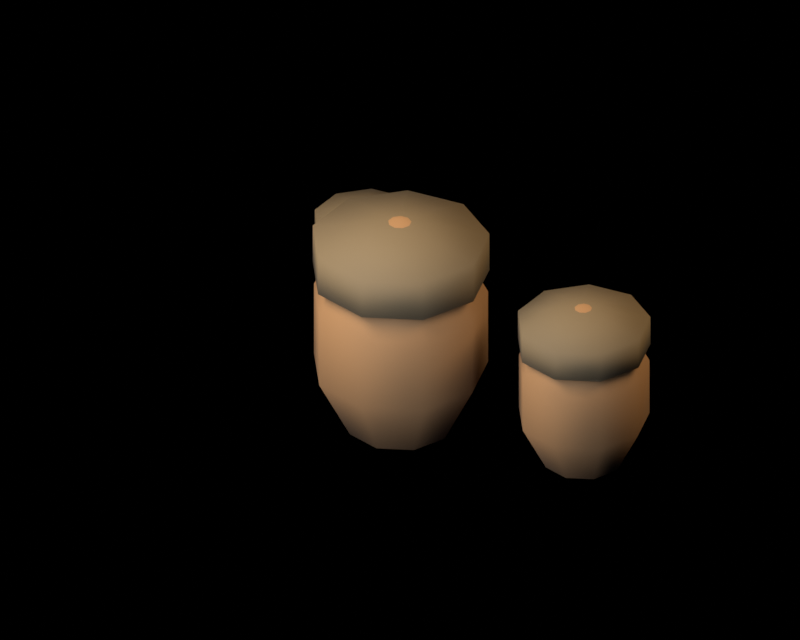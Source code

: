 # Source: woodland-acorn-cache.blend  (saved by Blender 5.2.44; exported with 4.5.12 LTS)
import bpy
from mathutils import Matrix  # noqa: F401  (used for matrix-valued properties, if any)

bpy.ops.wm.read_factory_settings(use_empty=True)
scene = bpy.context.scene
scene.name = 'Scene'

# ---- collections
col_original_woodland_scenery = bpy.data.collections.new('Original woodland scenery'); scene.collection.children.link(col_original_woodland_scenery)
col_studio = bpy.data.collections.new('Studio'); scene.collection.children.link(col_studio)

# ---- materials (node trees are filled in below, after node groups)
mat_muted_acorn_shell = bpy.data.materials.new('Muted acorn shell')
mat_muted_acorn_shell.diffuse_color = (0.2195, 0.117, 0.04519, 1.0)
mat_acorn_caps = bpy.data.materials.new('Acorn caps')
mat_acorn_caps.diffuse_color = (0.1119, 0.08022, 0.0382, 1.0)

# ---- material node trees
mat_muted_acorn_shell.use_nodes = True; mat_muted_acorn_shell.node_tree.nodes.clear()
_N = mat_muted_acorn_shell.node_tree.nodes; _L = mat_muted_acorn_shell.node_tree.links
n0 = _N.new('ShaderNodeBsdfPrincipled'); n0.name = 'Principled BSDF'; n0.location = (-200, 100)
n0.inputs[0].default_value = (0.2195, 0.117, 0.04519, 1.0)
n0.inputs[2].default_value = 0.86
n0.inputs[10].default_value = 0.005
n1 = _N.new('ShaderNodeOutputMaterial'); n1.name = 'Material Output'; n1.location = (200, 100)
_L.new(n0.outputs[0], n1.inputs[0])
n1.is_active_output = True
mat_acorn_caps.use_nodes = True; mat_acorn_caps.node_tree.nodes.clear()
_N = mat_acorn_caps.node_tree.nodes; _L = mat_acorn_caps.node_tree.links
n0 = _N.new('ShaderNodeBsdfPrincipled'); n0.name = 'Principled BSDF'; n0.location = (-200, 100)
n0.inputs[0].default_value = (0.1119, 0.08022, 0.0382, 1.0)
n0.inputs[2].default_value = 0.86
n0.inputs[10].default_value = 0.005
n1 = _N.new('ShaderNodeOutputMaterial'); n1.name = 'Material Output'; n1.location = (200, 100)
_L.new(n0.outputs[0], n1.inputs[0])
n1.is_active_output = True

# ---- world
world_studio___pure_black_background = bpy.data.worlds.new('Studio · pure black background'); scene.world = world_studio___pure_black_background
world_studio___pure_black_background.use_nodes = True; world_studio___pure_black_background.node_tree.nodes.clear()
_N = world_studio___pure_black_background.node_tree.nodes; _L = world_studio___pure_black_background.node_tree.links
n0 = _N.new('ShaderNodeBackground'); n0.name = 'Background'; n0.location = (-200, 100)
n0.inputs[0].default_value = (0.0, 0.0, 0.0, 1.0)
n0.inputs[1].default_value = 0.0
n1 = _N.new('ShaderNodeOutputWorld'); n1.name = 'World Output'; n1.location = (200, 100)
_L.new(n0.outputs[0], n1.inputs[0])
n1.is_active_output = True

# ---- cameras
cam_reference_orthographic_lens = bpy.data.cameras.new('Reference orthographic lens')
cam_reference_orthographic_lens.type = 'ORTHO'
cam_reference_orthographic_lens.ortho_scale = 3.0

# ---- lights
light_warm_key = bpy.data.lights.new('Warm key', 'AREA')
light_warm_key.color = (1.0, 0.84, 0.67)
light_warm_key.energy = 300.0
light_warm_key.shape = 'DISK'
light_warm_key.size = 2.5
light_soft_front_fill = bpy.data.lights.new('Soft front fill', 'AREA')
light_soft_front_fill.color = (0.78, 0.84, 1.0)
light_soft_front_fill.energy = 162.5
light_soft_front_fill.shape = 'DISK'
light_soft_front_fill.size = 3.0
light_amber_right_rim = bpy.data.lights.new('Amber right rim', 'AREA')
light_amber_right_rim.color = (1.0, 0.74, 0.47)
light_amber_right_rim.energy = 125.0
light_amber_right_rim.shape = 'DISK'
light_amber_right_rim.size = 2.0

# ---- meshes
me_acorn_shell = bpy.data.meshes.new('Acorn shell')
me_acorn_shell.from_pydata([(0.0, 0.0, 0.95), (0.2057, 0.0, 0.8545), (0.1576, 0.1322, 0.8545), (0.03572, 0.2026, 0.8545), (-0.1029, 0.1782, 0.8545), (-0.1933, 0.07036, 0.8545), (-0.1933, -0.07036, 0.8545), (-0.1029, -0.1782, 0.8545), (0.03572, -0.2026, 0.8545), (0.1576, -0.1322, 0.8545), (0.3329, 0.0, 0.6045), (0.255, 0.214, 0.6045), (0.0578, 0.3278, 0.6045), (-0.1664, 0.2883, 0.6045), (-0.3128, 0.1138, 0.6045), (-0.3128, -0.1138, 0.6045), (-0.1664, -0.2883, 0.6045), (0.0578, -0.3278, 0.6045), (0.255, -0.214, 0.6045), (0.3329, 0.0, 0.2955), (0.255, 0.214, 0.2955), (0.0578, 0.3278, 0.2955), (-0.1664, 0.2883, 0.2955), (-0.3128, 0.1138, 0.2955), (-0.3128, -0.1138, 0.2955), (-0.1664, -0.2883, 0.2955), (0.0578, -0.3278, 0.2955), (0.255, -0.214, 0.2955), (0.2057, 0.0, 0.04549), (0.1576, 0.1322, 0.04549), (0.03572, 0.2026, 0.04549), (-0.1029, 0.1782, 0.04549), (-0.1933, 0.07036, 0.04549), (-0.1933, -0.07036, 0.04549), (-0.1029, -0.1782, 0.04549), (0.03572, -0.2026, 0.04549), (0.1576, -0.1322, 0.04549), (0.0, 0.0, -0.05)], [], [(0, 1, 2), (0, 2, 3), (0, 3, 4), (0, 4, 5), (0, 5, 6), (0, 6, 7), (0, 7, 8), (0, 8, 9), (0, 9, 1), (1, 10, 11, 2), (2, 11, 12, 3), (3, 12, 13, 4), (4, 13, 14, 5), (5, 14, 15, 6), (6, 15, 16, 7), (7, 16, 17, 8), (8, 17, 18, 9), (9, 18, 10, 1), (10, 19, 20, 11), (11, 20, 21, 12), (12, 21, 22, 13), (13, 22, 23, 14), (14, 23, 24, 15), (15, 24, 25, 16), (16, 25, 26, 17), (17, 26, 27, 18), (18, 27, 19, 10), (19, 28, 29, 20), (20, 29, 30, 21), (21, 30, 31, 22), (22, 31, 32, 23), (23, 32, 33, 24), (24, 33, 34, 25), (25, 34, 35, 26), (26, 35, 36, 27), (27, 36, 28, 19), (37, 29, 28), (37, 30, 29), (37, 31, 30), (37, 32, 31), (37, 33, 32), (37, 34, 33), (37, 35, 34), (37, 36, 35), (37, 28, 36)])
me_acorn_shell.polygons.foreach_set('use_smooth', [True] * 45)
_uv = me_acorn_shell.uv_layers.new(name='ForestUV')
_uv.uv.foreach_set('vector', [0.0, 0.0, 0.1234, 0.0, 0.09456, 0.07934, 0.0, 0.0, 0.09456, 0.07934, 0.02143, 0.1216, 0.0, 0.0, 0.02143, 0.1216, -0.06172, 0.1069, 0.0, 0.0, -0.06172, 0.1069, -0.116, 0.04222, 0.0, 0.0, -0.116, 0.04222, -0.116, -0.04222, 0.0, 0.0, -0.116, -0.04222, -0.06172, -0.1069, 0.0, 0.0, -0.06172, -0.1069, 0.02143, -0.1216, 0.0, 0.0, 0.02143, -0.1216, 0.09456, -0.07934, 0.0, 0.0, 0.09456, -0.07934, 0.1234, 0.0, 0.0, 0.5127, 0.0, 0.3627, 0.1284, 0.3627, 0.07934, 0.5127, 0.09456, 0.5127, 0.153, 0.3627, 0.03468, 0.3627, 0.02143, 0.5127, 0.02143, 0.5127, 0.03468, 0.3627, -0.09986, 0.3627, -0.06172, 0.5127, 0.1069, 0.5127, 0.173, 0.3627, 0.06831, 0.3627, 0.04222, 0.5127, 0.04222, 0.5127, 0.06831, 0.3627, -0.06831, 0.3627, -0.04222, 0.5127, -0.04222, 0.5127, -0.06831, 0.3627, -0.173, 0.3627, -0.1069, 0.5127, -0.06172, 0.5127, -0.09986, 0.3627, 0.03468, 0.3627, 0.02143, 0.5127, 0.02143, 0.5127, 0.03468, 0.3627, 0.153, 0.3627, 0.09456, 0.5127, -0.07934, 0.5127, -0.1284, 0.3627, 0.0, 0.3627, 0.0, 0.5127, 0.0, 0.3627, 0.0, 0.1773, 0.1284, 0.1773, 0.1284, 0.3627, 0.153, 0.3627, 0.153, 0.1773, 0.03468, 0.1773, 0.03468, 0.3627, 0.03468, 0.3627, 0.03468, 0.1773, -0.09986, 0.1773, -0.09986, 0.3627, 0.173, 0.3627, 0.173, 0.1773, 0.06831, 0.1773, 0.06831, 0.3627, 0.06831, 0.3627, 0.06831, 0.1773, -0.06831, 0.1773, -0.06831, 0.3627, -0.06831, 0.3627, -0.06831, 0.1773, -0.173, 0.1773, -0.173, 0.3627, -0.09986, 0.3627, -0.09986, 0.1773, 0.03468, 0.1773, 0.03468, 0.3627, 0.03468, 0.3627, 0.03468, 0.1773, 0.153, 0.1773, 0.153, 0.3627, -0.1284, 0.3627, -0.1284, 0.1773, 0.0, 0.1773, 0.0, 0.3627, 0.0, 0.1773, 0.0, 0.02729, 0.07934, 0.02729, 0.1284, 0.1773, 0.153, 0.1773, 0.09456, 0.02729, 0.02143, 0.02729, 0.03468, 0.1773, 0.03468, 0.1773, 0.02143, 0.02729, -0.06172, 0.02729, -0.09986, 0.1773, 0.173, 0.1773, 0.1069, 0.02729, 0.04222, 0.02729, 0.06831, 0.1773, 0.06831, 0.1773, 0.04222, 0.02729, -0.04222, 0.02729, -0.06831, 0.1773, -0.06831, 0.1773, -0.04222, 0.02729, -0.1069, 0.02729, -0.173, 0.1773, -0.09986, 0.1773, -0.06172, 0.02729, 0.02143, 0.02729, 0.03468, 0.1773, 0.03468, 0.1773, 0.02143, 0.02729, 0.09456, 0.02729, 0.153, 0.1773, -0.1284, 0.1773, -0.07934, 0.02729, 0.0, 0.02729, 0.0, 0.1773, 0.0, 0.0, 0.09456, 0.07934, 0.1234, 0.0, 0.0, 0.0, 0.02143, 0.1216, 0.09456, 0.07934, 0.0, 0.0, -0.06172, 0.1069, 0.02143, 0.1216, 0.0, 0.0, -0.116, 0.04222, -0.06172, 0.1069, 0.0, 0.0, -0.116, -0.04222, -0.116, 0.04222, 0.0, 0.0, -0.06172, -0.1069, -0.116, -0.04222, 0.0, 0.0, 0.02143, -0.1216, -0.06172, -0.1069, 0.0, 0.0, 0.09456, -0.07934, 0.02143, -0.1216, 0.0, 0.0, 0.1234, 0.0, 0.09456, -0.07934])
me_acorn_shell.materials.append(mat_muted_acorn_shell)
me_acorn_shell.update()
me_acorn_cap = bpy.data.meshes.new('Acorn cap')
me_acorn_cap.from_pydata([(0.0, 0.0, 0.94), (0.3377, 0.0, 0.86), (0.2587, 0.2171, 0.86), (0.05865, 0.3326, 0.86), (-0.1689, 0.2925, 0.86), (-0.3174, 0.1155, 0.86), (-0.3174, -0.1155, 0.86), (-0.1689, -0.2925, 0.86), (0.05865, -0.3326, 0.86), (0.2587, -0.2171, 0.86), (0.3377, 0.0, 0.7), (0.2587, 0.2171, 0.7), (0.05865, 0.3326, 0.7), (-0.1689, 0.2925, 0.7), (-0.3174, 0.1155, 0.7), (-0.3174, -0.1155, 0.7), (-0.1689, -0.2925, 0.7), (0.05865, -0.3326, 0.7), (0.2587, -0.2171, 0.7), (0.0, 0.0, 0.62)], [], [(0, 1, 2), (0, 2, 3), (0, 3, 4), (0, 4, 5), (0, 5, 6), (0, 6, 7), (0, 7, 8), (0, 8, 9), (0, 9, 1), (1, 10, 11, 2), (2, 11, 12, 3), (3, 12, 13, 4), (4, 13, 14, 5), (5, 14, 15, 6), (6, 15, 16, 7), (7, 16, 17, 8), (8, 17, 18, 9), (9, 18, 10, 1), (19, 11, 10), (19, 12, 11), (19, 13, 12), (19, 14, 13), (19, 15, 14), (19, 16, 15), (19, 17, 16), (19, 18, 17), (19, 10, 18)])
me_acorn_cap.polygons.foreach_set('use_smooth', [True] * 27)
_uv = me_acorn_cap.uv_layers.new(name='ForestUV')
_uv.uv.foreach_set('vector', [0.0, 0.0, 0.2026, 0.0, 0.1552, 0.1303, 0.0, 0.0, 0.1552, 0.1303, 0.03519, 0.1996, 0.0, 0.0, 0.03519, 0.1996, -0.1013, 0.1755, 0.0, 0.0, -0.1013, 0.1755, -0.1904, 0.06931, 0.0, 0.0, -0.1904, 0.06931, -0.1904, -0.06931, 0.0, 0.0, -0.1904, -0.06931, -0.1013, -0.1755, 0.0, 0.0, -0.1013, -0.1755, 0.03519, -0.1996, 0.0, 0.0, 0.03519, -0.1996, 0.1552, -0.1303, 0.0, 0.0, 0.1552, -0.1303, 0.2026, 0.0, 0.0, 0.516, 0.0, 0.42, 0.1303, 0.42, 0.1303, 0.516, 0.1552, 0.516, 0.1552, 0.42, 0.03519, 0.42, 0.03519, 0.516, 0.03519, 0.516, 0.03519, 0.42, -0.1013, 0.42, -0.1013, 0.516, 0.1755, 0.516, 0.1755, 0.42, 0.06931, 0.42, 0.06931, 0.516, 0.06931, 0.516, 0.06931, 0.42, -0.06931, 0.42, -0.06931, 0.516, -0.06931, 0.516, -0.06931, 0.42, -0.1755, 0.42, -0.1755, 0.516, -0.1013, 0.516, -0.1013, 0.42, 0.03519, 0.42, 0.03519, 0.516, 0.03519, 0.516, 0.03519, 0.42, 0.1552, 0.42, 0.1552, 0.516, -0.1303, 0.516, -0.1303, 0.42, 0.0, 0.42, 0.0, 0.516, 0.0, 0.0, 0.1552, 0.1303, 0.2026, 0.0, 0.0, 0.0, 0.03519, 0.1996, 0.1552, 0.1303, 0.0, 0.0, -0.1013, 0.1755, 0.03519, 0.1996, 0.0, 0.0, -0.1904, 0.06931, -0.1013, 0.1755, 0.0, 0.0, -0.1904, -0.06931, -0.1904, 0.06931, 0.0, 0.0, -0.1013, -0.1755, -0.1904, -0.06931, 0.0, 0.0, 0.03519, -0.1996, -0.1013, -0.1755, 0.0, 0.0, 0.1552, -0.1303, 0.03519, -0.1996, 0.0, 0.0, 0.2026, 0.0, 0.1552, -0.1303])
me_acorn_cap.materials.append(mat_acorn_caps)
me_acorn_cap.update()
me_acorn_shell_001 = bpy.data.meshes.new('Acorn shell.001')
me_acorn_shell_001.from_pydata([(0.7, 0.2, 0.7125), (0.8543, 0.2, 0.6409), (0.8182, 0.2992, 0.6409), (0.7268, 0.3519, 0.6409), (0.6229, 0.3336, 0.6409), (0.555, 0.2528, 0.6409), (0.555, 0.1472, 0.6409), (0.6229, 0.06638, 0.6409), (0.7268, 0.04805, 0.6409), (0.8182, 0.1008, 0.6409), (0.9497, 0.2, 0.4534), (0.8912, 0.3605, 0.4534), (0.7434, 0.4459, 0.4534), (0.5752, 0.4162, 0.4534), (0.4654, 0.2854, 0.4534), (0.4654, 0.1146, 0.4534), (0.5752, -0.01621, 0.4534), (0.7434, -0.04586, 0.4534), (0.8912, 0.03953, 0.4534), (0.9497, 0.2, 0.2216), (0.8912, 0.3605, 0.2216), (0.7434, 0.4459, 0.2216), (0.5752, 0.4162, 0.2216), (0.4654, 0.2854, 0.2216), (0.4654, 0.1146, 0.2216), (0.5752, -0.01621, 0.2216), (0.7434, -0.04586, 0.2216), (0.8912, 0.03953, 0.2216), (0.8543, 0.2, 0.03412), (0.8182, 0.2992, 0.03412), (0.7268, 0.3519, 0.03412), (0.6229, 0.3336, 0.03412), (0.555, 0.2528, 0.03412), (0.555, 0.1472, 0.03412), (0.6229, 0.06638, 0.03412), (0.7268, 0.04805, 0.03412), (0.8182, 0.1008, 0.03412), (0.7, 0.2, -0.0375)], [], [(0, 1, 2), (0, 2, 3), (0, 3, 4), (0, 4, 5), (0, 5, 6), (0, 6, 7), (0, 7, 8), (0, 8, 9), (0, 9, 1), (1, 10, 11, 2), (2, 11, 12, 3), (3, 12, 13, 4), (4, 13, 14, 5), (5, 14, 15, 6), (6, 15, 16, 7), (7, 16, 17, 8), (8, 17, 18, 9), (9, 18, 10, 1), (10, 19, 20, 11), (11, 20, 21, 12), (12, 21, 22, 13), (13, 22, 23, 14), (14, 23, 24, 15), (15, 24, 25, 16), (16, 25, 26, 17), (17, 26, 27, 18), (18, 27, 19, 10), (19, 28, 29, 20), (20, 29, 30, 21), (21, 30, 31, 22), (22, 31, 32, 23), (23, 32, 33, 24), (24, 33, 34, 25), (25, 34, 35, 26), (26, 35, 36, 27), (27, 36, 28, 19), (37, 29, 28), (37, 30, 29), (37, 31, 30), (37, 32, 31), (37, 33, 32), (37, 34, 33), (37, 35, 34), (37, 36, 35), (37, 28, 36)])
me_acorn_shell_001.polygons.foreach_set('use_smooth', [True] * 45)
_uv = me_acorn_shell_001.uv_layers.new(name='ForestUV')
_uv.uv.foreach_set('vector', [0.42, 0.12, 0.5126, 0.12, 0.4909, 0.1795, 0.42, 0.12, 0.4909, 0.1795, 0.4361, 0.2112, 0.42, 0.12, 0.4361, 0.2112, 0.3737, 0.2002, 0.42, 0.12, 0.3737, 0.2002, 0.333, 0.1517, 0.42, 0.12, 0.333, 0.1517, 0.333, 0.08834, 0.42, 0.12, 0.333, 0.08834, 0.3737, 0.03983, 0.42, 0.12, 0.3737, 0.03983, 0.4361, 0.02883, 0.42, 0.12, 0.4361, 0.02883, 0.4909, 0.06049, 0.42, 0.12, 0.4909, 0.06049, 0.5126, 0.12, 0.12, 0.3845, 0.12, 0.272, 0.2163, 0.272, 0.1795, 0.3845, 0.4909, 0.3845, 0.5347, 0.272, 0.446, 0.272, 0.4361, 0.3845, 0.4361, 0.3845, 0.446, 0.272, 0.3451, 0.272, 0.3737, 0.3845, 0.2002, 0.3845, 0.2497, 0.272, 0.1712, 0.272, 0.1517, 0.3845, 0.1517, 0.3845, 0.1712, 0.272, 0.06877, 0.272, 0.08834, 0.3845, 0.08834, 0.3845, 0.06877, 0.272, -0.009723, 0.272, 0.03983, 0.3845, 0.3737, 0.3845, 0.3451, 0.272, 0.446, 0.272, 0.4361, 0.3845, 0.4361, 0.3845, 0.446, 0.272, 0.5347, 0.272, 0.4909, 0.3845, 0.06049, 0.3845, 0.02372, 0.272, 0.12, 0.272, 0.12, 0.3845, 0.12, 0.272, 0.12, 0.133, 0.2163, 0.133, 0.2163, 0.272, 0.5347, 0.272, 0.5347, 0.133, 0.446, 0.133, 0.446, 0.272, 0.446, 0.272, 0.446, 0.133, 0.3451, 0.133, 0.3451, 0.272, 0.2497, 0.272, 0.2497, 0.133, 0.1712, 0.133, 0.1712, 0.272, 0.1712, 0.272, 0.1712, 0.133, 0.06877, 0.133, 0.06877, 0.272, 0.06877, 0.272, 0.06877, 0.133, -0.009723, 0.133, -0.009723, 0.272, 0.3451, 0.272, 0.3451, 0.133, 0.446, 0.133, 0.446, 0.272, 0.446, 0.272, 0.446, 0.133, 0.5347, 0.133, 0.5347, 0.272, 0.02372, 0.272, 0.02372, 0.133, 0.12, 0.133, 0.12, 0.272, 0.12, 0.133, 0.12, 0.02047, 0.1795, 0.02047, 0.2163, 0.133, 0.5347, 0.133, 0.4909, 0.02047, 0.4361, 0.02047, 0.446, 0.133, 0.446, 0.133, 0.4361, 0.02047, 0.3737, 0.02047, 0.3451, 0.133, 0.2497, 0.133, 0.2002, 0.02047, 0.1517, 0.02047, 0.1712, 0.133, 0.1712, 0.133, 0.1517, 0.02047, 0.08834, 0.02047, 0.06877, 0.133, 0.06877, 0.133, 0.08834, 0.02047, 0.03983, 0.02047, -0.009723, 0.133, 0.3451, 0.133, 0.3737, 0.02047, 0.4361, 0.02047, 0.446, 0.133, 0.446, 0.133, 0.4361, 0.02047, 0.4909, 0.02047, 0.5347, 0.133, 0.02372, 0.133, 0.06049, 0.02047, 0.12, 0.02047, 0.12, 0.133, 0.42, 0.12, 0.4909, 0.1795, 0.5126, 0.12, 0.42, 0.12, 0.4361, 0.2112, 0.4909, 0.1795, 0.42, 0.12, 0.3737, 0.2002, 0.4361, 0.2112, 0.42, 0.12, 0.333, 0.1517, 0.3737, 0.2002, 0.42, 0.12, 0.333, 0.08834, 0.333, 0.1517, 0.42, 0.12, 0.3737, 0.03983, 0.333, 0.08834, 0.42, 0.12, 0.4361, 0.02883, 0.3737, 0.03983, 0.42, 0.12, 0.4909, 0.06049, 0.4361, 0.02883, 0.42, 0.12, 0.5126, 0.12, 0.4909, 0.06049])
me_acorn_shell_001.materials.append(mat_muted_acorn_shell)
me_acorn_shell_001.update()
me_acorn_cap_001 = bpy.data.meshes.new('Acorn cap.001')
me_acorn_cap_001.from_pydata([(0.7, 0.2, 0.705), (0.9533, 0.2, 0.645), (0.894, 0.3628, 0.645), (0.744, 0.4495, 0.645), (0.5733, 0.4194, 0.645), (0.462, 0.2866, 0.645), (0.462, 0.1134, 0.645), (0.5733, -0.01938, 0.645), (0.744, -0.04946, 0.645), (0.894, 0.03717, 0.645), (0.9533, 0.2, 0.525), (0.894, 0.3628, 0.525), (0.744, 0.4495, 0.525), (0.5733, 0.4194, 0.525), (0.462, 0.2866, 0.525), (0.462, 0.1134, 0.525), (0.5733, -0.01938, 0.525), (0.744, -0.04946, 0.525), (0.894, 0.03717, 0.525), (0.7, 0.2, 0.465)], [], [(0, 1, 2), (0, 2, 3), (0, 3, 4), (0, 4, 5), (0, 5, 6), (0, 6, 7), (0, 7, 8), (0, 8, 9), (0, 9, 1), (1, 10, 11, 2), (2, 11, 12, 3), (3, 12, 13, 4), (4, 13, 14, 5), (5, 14, 15, 6), (6, 15, 16, 7), (7, 16, 17, 8), (8, 17, 18, 9), (9, 18, 10, 1), (19, 11, 10), (19, 12, 11), (19, 13, 12), (19, 14, 13), (19, 15, 14), (19, 16, 15), (19, 17, 16), (19, 18, 17), (19, 10, 18)])
me_acorn_cap_001.polygons.foreach_set('use_smooth', [True] * 27)
_uv = me_acorn_cap_001.uv_layers.new(name='ForestUV')
_uv.uv.foreach_set('vector', [0.42, 0.12, 0.572, 0.12, 0.5364, 0.2177, 0.42, 0.12, 0.5364, 0.2177, 0.4464, 0.2697, 0.42, 0.12, 0.4464, 0.2697, 0.344, 0.2516, 0.42, 0.12, 0.344, 0.2516, 0.2772, 0.172, 0.42, 0.12, 0.2772, 0.172, 0.2772, 0.06802, 0.42, 0.12, 0.2772, 0.06802, 0.344, -0.01163, 0.42, 0.12, 0.344, -0.01163, 0.4464, -0.02968, 0.42, 0.12, 0.4464, -0.02968, 0.5364, 0.0223, 0.42, 0.12, 0.5364, 0.0223, 0.572, 0.12, 0.12, 0.387, 0.12, 0.315, 0.2177, 0.315, 0.2177, 0.387, 0.5364, 0.387, 0.5364, 0.315, 0.4464, 0.315, 0.4464, 0.387, 0.4464, 0.387, 0.4464, 0.315, 0.344, 0.315, 0.344, 0.387, 0.2516, 0.387, 0.2516, 0.315, 0.172, 0.315, 0.172, 0.387, 0.172, 0.387, 0.172, 0.315, 0.06802, 0.315, 0.06802, 0.387, 0.06802, 0.387, 0.06802, 0.315, -0.01163, 0.315, -0.01163, 0.387, 0.344, 0.387, 0.344, 0.315, 0.4464, 0.315, 0.4464, 0.387, 0.4464, 0.387, 0.4464, 0.315, 0.5364, 0.315, 0.5364, 0.387, 0.0223, 0.387, 0.0223, 0.315, 0.12, 0.315, 0.12, 0.387, 0.42, 0.12, 0.5364, 0.2177, 0.572, 0.12, 0.42, 0.12, 0.4464, 0.2697, 0.5364, 0.2177, 0.42, 0.12, 0.344, 0.2516, 0.4464, 0.2697, 0.42, 0.12, 0.2772, 0.172, 0.344, 0.2516, 0.42, 0.12, 0.2772, 0.06802, 0.2772, 0.172, 0.42, 0.12, 0.344, -0.01163, 0.2772, 0.06802, 0.42, 0.12, 0.4464, -0.02968, 0.344, -0.01163, 0.42, 0.12, 0.5364, 0.0223, 0.4464, -0.02968, 0.42, 0.12, 0.572, 0.12, 0.5364, 0.0223])
me_acorn_cap_001.materials.append(mat_acorn_caps)
me_acorn_cap_001.update()
me_acorn_shell_002 = bpy.data.meshes.new('Acorn shell.002')
me_acorn_shell_002.from_pydata([(-0.5, 0.5, 0.57), (-0.3766, 0.5, 0.5127), (-0.4054, 0.5793, 0.5127), (-0.4786, 0.6216, 0.5127), (-0.5617, 0.6069, 0.5127), (-0.616, 0.5422, 0.5127), (-0.616, 0.4578, 0.5127), (-0.5617, 0.3931, 0.5127), (-0.4786, 0.3784, 0.5127), (-0.4054, 0.4207, 0.5127), (-0.3003, 0.5, 0.3627), (-0.347, 0.6284, 0.3627), (-0.4653, 0.6967, 0.3627), (-0.5999, 0.673, 0.3627), (-0.6877, 0.5683, 0.3627), (-0.6877, 0.4317, 0.3627), (-0.5999, 0.327, 0.3627), (-0.4653, 0.3033, 0.3627), (-0.347, 0.3716, 0.3627), (-0.3003, 0.5, 0.1773), (-0.347, 0.6284, 0.1773), (-0.4653, 0.6967, 0.1773), (-0.5999, 0.673, 0.1773), (-0.6877, 0.5683, 0.1773), (-0.6877, 0.4317, 0.1773), (-0.5999, 0.327, 0.1773), (-0.4653, 0.3033, 0.1773), (-0.347, 0.3716, 0.1773), (-0.3766, 0.5, 0.02729), (-0.4054, 0.5793, 0.02729), (-0.4786, 0.6216, 0.02729), (-0.5617, 0.6069, 0.02729), (-0.616, 0.5422, 0.02729), (-0.616, 0.4578, 0.02729), (-0.5617, 0.3931, 0.02729), (-0.4786, 0.3784, 0.02729), (-0.4054, 0.4207, 0.02729), (-0.5, 0.5, -0.03)], [], [(0, 1, 2), (0, 2, 3), (0, 3, 4), (0, 4, 5), (0, 5, 6), (0, 6, 7), (0, 7, 8), (0, 8, 9), (0, 9, 1), (1, 10, 11, 2), (2, 11, 12, 3), (3, 12, 13, 4), (4, 13, 14, 5), (5, 14, 15, 6), (6, 15, 16, 7), (7, 16, 17, 8), (8, 17, 18, 9), (9, 18, 10, 1), (10, 19, 20, 11), (11, 20, 21, 12), (12, 21, 22, 13), (13, 22, 23, 14), (14, 23, 24, 15), (15, 24, 25, 16), (16, 25, 26, 17), (17, 26, 27, 18), (18, 27, 19, 10), (19, 28, 29, 20), (20, 29, 30, 21), (21, 30, 31, 22), (22, 31, 32, 23), (23, 32, 33, 24), (24, 33, 34, 25), (25, 34, 35, 26), (26, 35, 36, 27), (27, 36, 28, 19), (37, 29, 28), (37, 30, 29), (37, 31, 30), (37, 32, 31), (37, 33, 32), (37, 34, 33), (37, 35, 34), (37, 36, 35), (37, 28, 36)])
me_acorn_shell_002.polygons.foreach_set('use_smooth', [True] * 45)
_uv = me_acorn_shell_002.uv_layers.new(name='ForestUV')
_uv.uv.foreach_set('vector', [-0.3, 0.3, -0.2259, 0.3, -0.2433, 0.3476, -0.3, 0.3, -0.2433, 0.3476, -0.2871, 0.3729, -0.3, 0.3, -0.2871, 0.3729, -0.337, 0.3641, -0.3, 0.3, -0.337, 0.3641, -0.3696, 0.3253, -0.3, 0.3, -0.3696, 0.3253, -0.3696, 0.2747, -0.3, 0.3, -0.3696, 0.2747, -0.337, 0.2359, -0.3, 0.3, -0.337, 0.2359, -0.2871, 0.2271, -0.3, 0.3, -0.2871, 0.2271, -0.2433, 0.2524, -0.3, 0.3, -0.2433, 0.2524, -0.2259, 0.3, 0.3, 0.3076, 0.3, 0.2176, 0.377, 0.2176, 0.3476, 0.3076, -0.2433, 0.3076, -0.2082, 0.2176, -0.2792, 0.2176, -0.2871, 0.3076, -0.2871, 0.3076, -0.2792, 0.2176, -0.3599, 0.2176, -0.337, 0.3076, 0.3641, 0.3076, 0.4038, 0.2176, 0.341, 0.2176, 0.3253, 0.3076, 0.3253, 0.3076, 0.341, 0.2176, 0.259, 0.2176, 0.2747, 0.3076, 0.2747, 0.3076, 0.259, 0.2176, 0.1962, 0.2176, 0.2359, 0.3076, -0.337, 0.3076, -0.3599, 0.2176, -0.2792, 0.2176, -0.2871, 0.3076, -0.2871, 0.3076, -0.2792, 0.2176, -0.2082, 0.2176, -0.2433, 0.3076, 0.2524, 0.3076, 0.223, 0.2176, 0.3, 0.2176, 0.3, 0.3076, 0.3, 0.2176, 0.3, 0.1064, 0.377, 0.1064, 0.377, 0.2176, -0.2082, 0.2176, -0.2082, 0.1064, -0.2792, 0.1064, -0.2792, 0.2176, -0.2792, 0.2176, -0.2792, 0.1064, -0.3599, 0.1064, -0.3599, 0.2176, 0.4038, 0.2176, 0.4038, 0.1064, 0.341, 0.1064, 0.341, 0.2176, 0.341, 0.2176, 0.341, 0.1064, 0.259, 0.1064, 0.259, 0.2176, 0.259, 0.2176, 0.259, 0.1064, 0.1962, 0.1064, 0.1962, 0.2176, -0.3599, 0.2176, -0.3599, 0.1064, -0.2792, 0.1064, -0.2792, 0.2176, -0.2792, 0.2176, -0.2792, 0.1064, -0.2082, 0.1064, -0.2082, 0.2176, 0.223, 0.2176, 0.223, 0.1064, 0.3, 0.1064, 0.3, 0.2176, 0.3, 0.1064, 0.3, 0.01638, 0.3476, 0.01638, 0.377, 0.1064, -0.2082, 0.1064, -0.2433, 0.01638, -0.2871, 0.01638, -0.2792, 0.1064, -0.2792, 0.1064, -0.2871, 0.01638, -0.337, 0.01638, -0.3599, 0.1064, 0.4038, 0.1064, 0.3641, 0.01638, 0.3253, 0.01638, 0.341, 0.1064, 0.341, 0.1064, 0.3253, 0.01638, 0.2747, 0.01638, 0.259, 0.1064, 0.259, 0.1064, 0.2747, 0.01638, 0.2359, 0.01638, 0.1962, 0.1064, -0.3599, 0.1064, -0.337, 0.01638, -0.2871, 0.01638, -0.2792, 0.1064, -0.2792, 0.1064, -0.2871, 0.01638, -0.2433, 0.01638, -0.2082, 0.1064, 0.223, 0.1064, 0.2524, 0.01638, 0.3, 0.01638, 0.3, 0.1064, -0.3, 0.3, -0.2433, 0.3476, -0.2259, 0.3, -0.3, 0.3, -0.2871, 0.3729, -0.2433, 0.3476, -0.3, 0.3, -0.337, 0.3641, -0.2871, 0.3729, -0.3, 0.3, -0.3696, 0.3253, -0.337, 0.3641, -0.3, 0.3, -0.3696, 0.2747, -0.3696, 0.3253, -0.3, 0.3, -0.337, 0.2359, -0.3696, 0.2747, -0.3, 0.3, -0.2871, 0.2271, -0.337, 0.2359, -0.3, 0.3, -0.2433, 0.2524, -0.2871, 0.2271, -0.3, 0.3, -0.2259, 0.3, -0.2433, 0.2524])
me_acorn_shell_002.materials.append(mat_muted_acorn_shell)
me_acorn_shell_002.update()
me_acorn_cap_002 = bpy.data.meshes.new('Acorn cap.002')
me_acorn_cap_002.from_pydata([(-0.5, 0.5, 0.564), (-0.2974, 0.5, 0.516), (-0.3448, 0.6303, 0.516), (-0.4648, 0.6996, 0.516), (-0.6013, 0.6755, 0.516), (-0.6904, 0.5693, 0.516), (-0.6904, 0.4307, 0.516), (-0.6013, 0.3245, 0.516), (-0.4648, 0.3004, 0.516), (-0.3448, 0.3697, 0.516), (-0.2974, 0.5, 0.42), (-0.3448, 0.6303, 0.42), (-0.4648, 0.6996, 0.42), (-0.6013, 0.6755, 0.42), (-0.6904, 0.5693, 0.42), (-0.6904, 0.4307, 0.42), (-0.6013, 0.3245, 0.42), (-0.4648, 0.3004, 0.42), (-0.3448, 0.3697, 0.42), (-0.5, 0.5, 0.372)], [], [(0, 1, 2), (0, 2, 3), (0, 3, 4), (0, 4, 5), (0, 5, 6), (0, 6, 7), (0, 7, 8), (0, 8, 9), (0, 9, 1), (1, 10, 11, 2), (2, 11, 12, 3), (3, 12, 13, 4), (4, 13, 14, 5), (5, 14, 15, 6), (6, 15, 16, 7), (7, 16, 17, 8), (8, 17, 18, 9), (9, 18, 10, 1), (19, 11, 10), (19, 12, 11), (19, 13, 12), (19, 14, 13), (19, 15, 14), (19, 16, 15), (19, 17, 16), (19, 18, 17), (19, 10, 18)])
me_acorn_cap_002.polygons.foreach_set('use_smooth', [True] * 27)
_uv = me_acorn_cap_002.uv_layers.new(name='ForestUV')
_uv.uv.foreach_set('vector', [-0.3, 0.3, -0.1784, 0.3, -0.2069, 0.3782, -0.3, 0.3, -0.2069, 0.3782, -0.2789, 0.4197, -0.3, 0.3, -0.2789, 0.4197, -0.3608, 0.4053, -0.3, 0.3, -0.3608, 0.4053, -0.4143, 0.3416, -0.3, 0.3, -0.4143, 0.3416, -0.4143, 0.2584, -0.3, 0.3, -0.4143, 0.2584, -0.3608, 0.1947, -0.3, 0.3, -0.3608, 0.1947, -0.2789, 0.1803, -0.3, 0.3, -0.2789, 0.1803, -0.2069, 0.2218, -0.3, 0.3, -0.2069, 0.2218, -0.1784, 0.3, 0.3, 0.3096, 0.3, 0.252, 0.3782, 0.252, 0.3782, 0.3096, -0.2069, 0.3096, -0.2069, 0.252, -0.2789, 0.252, -0.2789, 0.3096, -0.2789, 0.3096, -0.2789, 0.252, -0.3608, 0.252, -0.3608, 0.3096, 0.4053, 0.3096, 0.4053, 0.252, 0.3416, 0.252, 0.3416, 0.3096, 0.3416, 0.3096, 0.3416, 0.252, 0.2584, 0.252, 0.2584, 0.3096, 0.2584, 0.3096, 0.2584, 0.252, 0.1947, 0.252, 0.1947, 0.3096, -0.3608, 0.3096, -0.3608, 0.252, -0.2789, 0.252, -0.2789, 0.3096, -0.2789, 0.3096, -0.2789, 0.252, -0.2069, 0.252, -0.2069, 0.3096, 0.2218, 0.3096, 0.2218, 0.252, 0.3, 0.252, 0.3, 0.3096, -0.3, 0.3, -0.2069, 0.3782, -0.1784, 0.3, -0.3, 0.3, -0.2789, 0.4197, -0.2069, 0.3782, -0.3, 0.3, -0.3608, 0.4053, -0.2789, 0.4197, -0.3, 0.3, -0.4143, 0.3416, -0.3608, 0.4053, -0.3, 0.3, -0.4143, 0.2584, -0.4143, 0.3416, -0.3, 0.3, -0.3608, 0.1947, -0.4143, 0.2584, -0.3, 0.3, -0.2789, 0.1803, -0.3608, 0.1947, -0.3, 0.3, -0.2069, 0.2218, -0.2789, 0.1803, -0.3, 0.3, -0.1784, 0.3, -0.2069, 0.2218])
me_acorn_cap_002.materials.append(mat_acorn_caps)
me_acorn_cap_002.update()

# ---- objects
ob_acorn_shell = bpy.data.objects.new('Acorn shell', me_acorn_shell)
ob_acorn_cap = bpy.data.objects.new('Acorn cap', me_acorn_cap)
ob_acorn_shell_001 = bpy.data.objects.new('Acorn shell.001', me_acorn_shell_001)
ob_acorn_cap_001 = bpy.data.objects.new('Acorn cap.001', me_acorn_cap_001)
ob_acorn_shell_002 = bpy.data.objects.new('Acorn shell.002', me_acorn_shell_002)
ob_acorn_cap_002 = bpy.data.objects.new('Acorn cap.002', me_acorn_cap_002)
ob_reference_camera = bpy.data.objects.new('Reference camera', cam_reference_orthographic_lens)
ob_warm_key = bpy.data.objects.new('Warm key', light_warm_key)
ob_soft_front_fill = bpy.data.objects.new('Soft front fill', light_soft_front_fill)
ob_amber_right_rim = bpy.data.objects.new('Amber right rim', light_amber_right_rim)

# ---- transforms, parenting, visibility, modifiers, constraints
ob_acorn_shell.location = (0.0, 0.0, 0.0)
ob_acorn_cap.location = (0.0, 0.0, 0.0)
ob_acorn_shell_001.location = (0.0, 0.0, 0.0)
ob_acorn_cap_001.location = (0.0, 0.0, 0.0)
ob_acorn_shell_002.location = (0.0, 0.0, 0.0)
ob_acorn_cap_002.location = (0.0, 0.0, 0.0)
ob_reference_camera.location = (9.728, -13.89, 11.1)
ob_reference_camera.rotation_euler = (1.012, -2.962e-08, 0.6109)
ob_warm_key.location = (-1.5, -2.0, 3.6)
ob_warm_key.rotation_euler = (0.6787, 3.843e-08, -0.6435)
ob_soft_front_fill.location = (0.5, -3.0, 2.1)
ob_soft_front_fill.rotation_euler = (1.087, 1.394e-10, 0.1651)
ob_amber_right_rim.location = (2.5, 1.5, 3.1)
ob_amber_right_rim.rotation_euler = (0.8425, 6.091e-08, 2.111)

# ---- collection membership
col_original_woodland_scenery.objects.link(ob_acorn_shell)
col_original_woodland_scenery.objects.link(ob_acorn_cap)
col_original_woodland_scenery.objects.link(ob_acorn_shell_001)
col_original_woodland_scenery.objects.link(ob_acorn_cap_001)
col_original_woodland_scenery.objects.link(ob_acorn_shell_002)
col_original_woodland_scenery.objects.link(ob_acorn_cap_002)
col_studio.objects.link(ob_reference_camera)
col_studio.objects.link(ob_warm_key)
col_studio.objects.link(ob_soft_front_fill)
col_studio.objects.link(ob_amber_right_rim)

# ---- scene / render settings (as saved in the file)
scene.camera = ob_reference_camera
scene.frame_start = 1; scene.frame_end = 250; scene.frame_set(1)
scene.render.engine = 'CYCLES'
scene.render.image_settings.color_mode = 'RGB'
scene.render.resolution_x = 1000
scene.render.resolution_y = 800
scene.render.bake_bias = 0.0
scene.render.bake_samples = 0
scene.render.compositor_device = 'GPU'
scene.cycles.samples = 32
scene.cycles.max_bounces = 6
scene.eevee.use_volume_custom_range = False
scene.eevee.fast_gi_thickness_near = 0.1
scene.eevee.fast_gi_thickness_far = 0.0
scene.eevee.ray_tracing_options.screen_trace_thickness = 0.1
scene.view_settings.view_transform = 'Standard'
bpy.context.view_layer.update()

